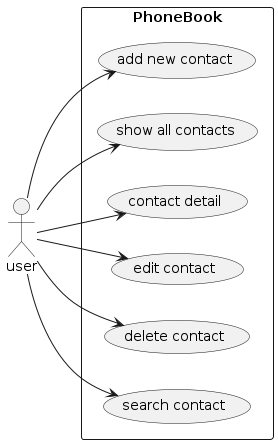

The diagram above was rendered by PlantUML. Its source (embedded in the PNG):
@startuml
left to right direction
actor "user" as cu
rectangle PhoneBook {
usecase "add new contact" as UC1
usecase "show all contacts" as UC2
usecase "contact detail" as UC3
usecase "edit contact" as UC4
usecase "delete contact" as UC5
usecase "search contact" as UC6

}
cu --> UC1
cu --> UC2
cu --> UC3
cu --> UC4
cu --> UC5
cu --> UC6
@enduml